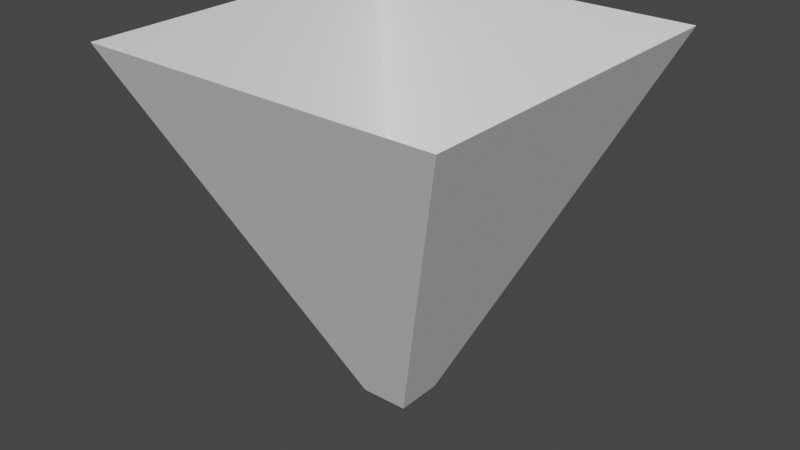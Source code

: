 # Source: Muzzle.blend  (saved by Blender 3.2.14; exported with 4.5.12 LTS)
import bpy
from mathutils import Matrix  # noqa: F401  (used for matrix-valued properties, if any)

bpy.ops.wm.read_factory_settings(use_empty=True)
scene = bpy.context.scene
scene.name = 'Scene'

# ---- collections
col_collection = bpy.data.collections.new('Collection'); scene.collection.children.link(col_collection)

# ---- world
world_world = bpy.data.worlds.new('World'); scene.world = world_world
world_world.use_nodes = True; world_world.node_tree.nodes.clear()
_N = world_world.node_tree.nodes; _L = world_world.node_tree.links
n0 = _N.new('ShaderNodeOutputWorld'); n0.name = 'World Output'; n0.location = (300, 300)
n1 = _N.new('ShaderNodeBackground'); n1.name = 'Background'; n1.location = (10, 300)
n1.inputs[0].default_value = (0.05088, 0.05088, 0.05088, 1.0)
_L.new(n1.outputs[0], n0.inputs[0])
n0.is_active_output = True
world_world.color = (0.05088, 0.05088, 0.05088)
world_world.use_sun_shadow = False
world_world.sun_shadow_jitter_overblur = 0.0

# ---- meshes
me_cube_001 = bpy.data.meshes.new('Cube.001')
me_cube_001.from_pydata([(0.1352, -0.1352, 0.0), (0.1352, 0.1352, 0.0), (1.0, -1.0, 2.0), (1.0, 1.0, 2.0), (-0.1352, -0.1352, 0.0), (-0.1352, 0.1352, 0.0), (-1.0, -1.0, 2.0), (-1.0, 1.0, 2.0)], [], [(0, 1, 3, 2), (6, 7, 5, 4), (2, 6, 4, 0), (7, 3, 1, 5)])
_uv = me_cube_001.uv_layers.new(name='UVMap')
_uv.uv.foreach_set('vector', [0.4641, 0.5326, 0.5268, 0.5298, 0.9765, 0.9849, 0.01496, 0.9816, 0.01496, 0.01509, 0.9765, 0.01835, 0.5274, 0.4674, 0.4647, 0.4702, 0.01496, 0.9816, 0.01496, 0.01509, 0.4647, 0.4702, 0.4641, 0.5326, 0.9765, 0.01835, 0.9765, 0.9849, 0.5268, 0.5298, 0.5274, 0.4674])
me_cube_001.update()

# ---- objects
ob_cube = bpy.data.objects.new('Cube', me_cube_001)

# ---- transforms, parenting, visibility, modifiers, constraints
ob_cube.location = (0.0, 0.0, 0.0)

# ---- collection membership
col_collection.objects.link(ob_cube)

# ---- scene / render settings (as saved in the file)
scene.frame_start = 1; scene.frame_end = 250; scene.frame_set(1)
scene.render.engine = 'BLENDER_EEVEE_NEXT'
scene.cycles.use_denoising = False
scene.cycles.sampling_pattern = 'TABULATED_SOBOL'
scene.cycles.use_light_tree = False
scene.view_settings.view_transform = 'Filmic'
bpy.context.view_layer.update()

# ---- added for rendering (the .blend has no active camera and no usable light): camera, sun
cam_auto = bpy.data.cameras.new('AutoCamera')
cam_auto.lens = 50.0
cam_auto.sensor_width = 36.0
cam_auto.clip_end = 1000.0
ob_auto_camera = bpy.data.objects.new('AutoCamera', cam_auto)
scene.collection.objects.link(ob_auto_camera)
ob_auto_camera.location = (3.20507, -3.84609, 3.56406)
ob_auto_camera.rotation_euler = (1.09748, -7.21219e-08, 0.694738)
scene.camera = ob_auto_camera
light_auto_sun = bpy.data.lights.new('AutoSun', 'SUN')
light_auto_sun.energy = 3.0
light_auto_sun.angle = 0.0523599
ob_auto_sun = bpy.data.objects.new('AutoSun', light_auto_sun)
scene.collection.objects.link(ob_auto_sun)
ob_auto_sun.rotation_euler = (0.872665, 0.174533, 0.523599)
bpy.context.view_layer.update()
